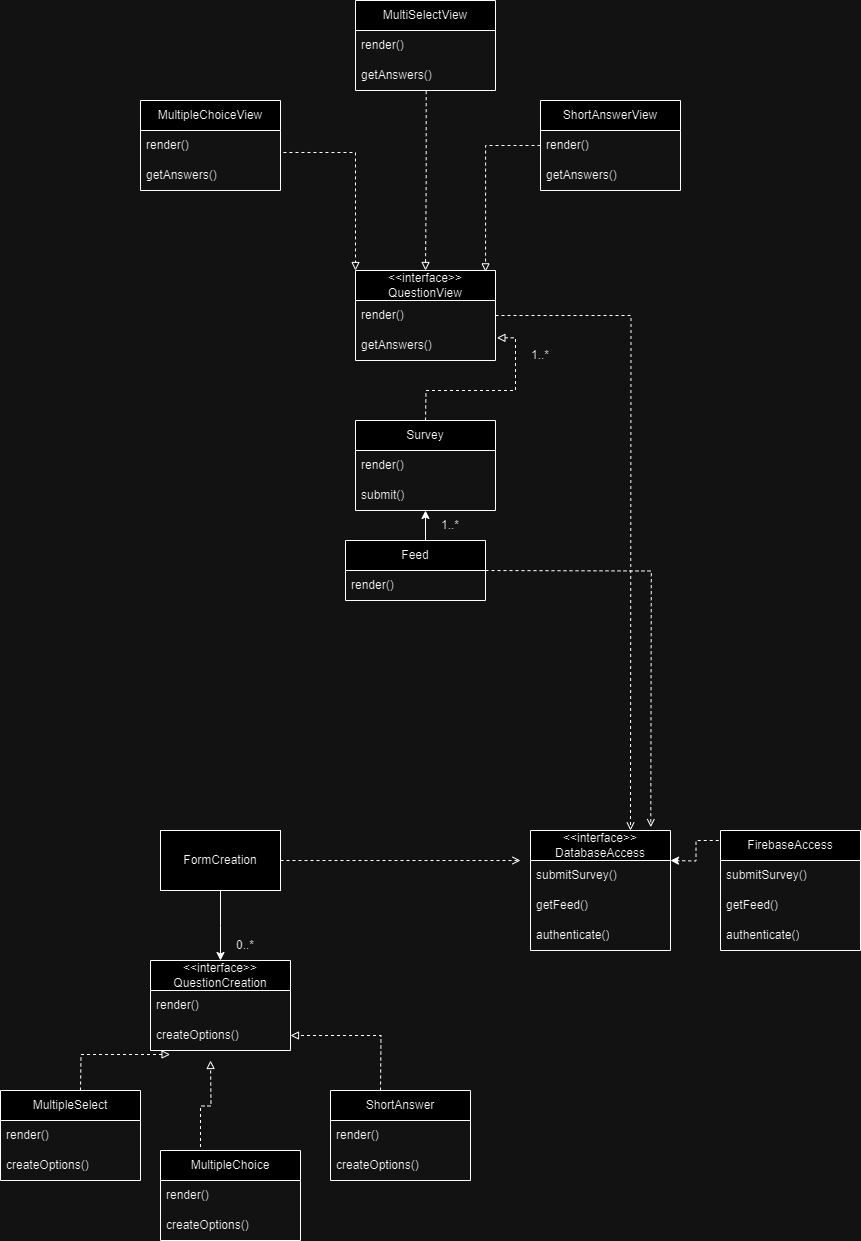

The diagram above was exported from draw.io. Its source (the exported page's mxGraphModel, read from the mxfile embedded in the PNG):
<mxGraphModel dx="1221" dy="1718" grid="1" gridSize="10" guides="1" tooltips="1" connect="1" arrows="1" fold="1" page="1" pageScale="1" pageWidth="850" pageHeight="1100" math="0" shadow="0">
  <root>
    <mxCell id="0" />
    <mxCell id="1" parent="0" />
    <mxCell id="7Hmq0UjcALQLHpIZyk4c-3" style="edgeStyle=orthogonalEdgeStyle;rounded=0;orthogonalLoop=1;jettySize=auto;html=1;dashed=1;exitX=0.021;exitY=-0.022;exitDx=0;exitDy=0;exitPerimeter=0;" parent="1" source="NuPQ6ECNSZK0ML21lQIw-31" edge="1">
      <mxGeometry relative="1" as="geometry">
        <mxPoint x="710" y="290" as="sourcePoint" />
        <mxPoint x="670" y="290" as="targetPoint" />
      </mxGeometry>
    </mxCell>
    <mxCell id="7Hmq0UjcALQLHpIZyk4c-6" style="edgeStyle=orthogonalEdgeStyle;rounded=0;orthogonalLoop=1;jettySize=auto;html=1;entryX=0.5;entryY=0;entryDx=0;entryDy=0;" parent="1" source="7Hmq0UjcALQLHpIZyk4c-4" edge="1">
      <mxGeometry relative="1" as="geometry">
        <mxPoint x="220" y="390" as="targetPoint" />
      </mxGeometry>
    </mxCell>
    <mxCell id="7Hmq0UjcALQLHpIZyk4c-16" style="edgeStyle=orthogonalEdgeStyle;rounded=0;orthogonalLoop=1;jettySize=auto;html=1;dashed=1;endArrow=open;endFill=0;strokeWidth=1;" parent="1" source="7Hmq0UjcALQLHpIZyk4c-4" edge="1">
      <mxGeometry relative="1" as="geometry">
        <mxPoint x="520" y="290" as="targetPoint" />
      </mxGeometry>
    </mxCell>
    <mxCell id="7Hmq0UjcALQLHpIZyk4c-4" value="FormCreation" style="rounded=0;whiteSpace=wrap;html=1;" parent="1" vertex="1">
      <mxGeometry x="160" y="260" width="120" height="60" as="geometry" />
    </mxCell>
    <mxCell id="7Hmq0UjcALQLHpIZyk4c-7" value="0..*" style="text;html=1;align=center;verticalAlign=middle;whiteSpace=wrap;rounded=0;" parent="1" vertex="1">
      <mxGeometry x="230" y="360" width="30" height="30" as="geometry" />
    </mxCell>
    <mxCell id="7Hmq0UjcALQLHpIZyk4c-10" style="edgeStyle=orthogonalEdgeStyle;rounded=0;orthogonalLoop=1;jettySize=auto;html=1;endArrow=block;endFill=0;dashed=1;entryX=1;entryY=0.5;entryDx=0;entryDy=0;" parent="1" target="NuPQ6ECNSZK0ML21lQIw-36" edge="1">
      <mxGeometry relative="1" as="geometry">
        <mxPoint x="380" y="520" as="sourcePoint" />
        <mxPoint x="270" y="500" as="targetPoint" />
      </mxGeometry>
    </mxCell>
    <mxCell id="7Hmq0UjcALQLHpIZyk4c-12" style="edgeStyle=orthogonalEdgeStyle;rounded=0;orthogonalLoop=1;jettySize=auto;html=1;endArrow=block;endFill=0;dashed=1;" parent="1" edge="1">
      <mxGeometry relative="1" as="geometry">
        <mxPoint x="220" y="580" as="sourcePoint" />
        <mxPoint x="210" y="490" as="targetPoint" />
      </mxGeometry>
    </mxCell>
    <mxCell id="7Hmq0UjcALQLHpIZyk4c-14" style="edgeStyle=orthogonalEdgeStyle;rounded=0;orthogonalLoop=1;jettySize=auto;html=1;endArrow=block;endFill=0;dashed=1;entryX=0.14;entryY=1.133;entryDx=0;entryDy=0;entryPerimeter=0;" parent="1" target="NuPQ6ECNSZK0ML21lQIw-36" edge="1">
      <mxGeometry relative="1" as="geometry">
        <mxPoint x="80" y="520" as="sourcePoint" />
        <mxPoint x="170" y="500" as="targetPoint" />
      </mxGeometry>
    </mxCell>
    <mxCell id="7Hmq0UjcALQLHpIZyk4c-25" style="edgeStyle=orthogonalEdgeStyle;rounded=0;orthogonalLoop=1;jettySize=auto;html=1;" parent="1" edge="1">
      <mxGeometry relative="1" as="geometry">
        <mxPoint x="425" y="-30" as="sourcePoint" />
        <mxPoint x="425" y="-60" as="targetPoint" />
      </mxGeometry>
    </mxCell>
    <mxCell id="7Hmq0UjcALQLHpIZyk4c-20" style="edgeStyle=orthogonalEdgeStyle;rounded=0;orthogonalLoop=1;jettySize=auto;html=1;entryX=0.919;entryY=-0.056;entryDx=0;entryDy=0;entryPerimeter=0;dashed=1;endArrow=open;endFill=0;" parent="1" edge="1">
      <mxGeometry relative="1" as="geometry">
        <mxPoint x="485" as="sourcePoint" />
        <mxPoint x="650.28" y="256.6400000000001" as="targetPoint" />
      </mxGeometry>
    </mxCell>
    <mxCell id="7Hmq0UjcALQLHpIZyk4c-28" style="edgeStyle=orthogonalEdgeStyle;rounded=0;orthogonalLoop=1;jettySize=auto;html=1;endArrow=block;endFill=0;dashed=1;entryX=1.01;entryY=0.244;entryDx=0;entryDy=0;entryPerimeter=0;" parent="1" target="NuPQ6ECNSZK0ML21lQIw-14" edge="1">
      <mxGeometry relative="1" as="geometry">
        <mxPoint x="425" y="-150" as="sourcePoint" />
        <mxPoint x="425" y="-200" as="targetPoint" />
      </mxGeometry>
    </mxCell>
    <mxCell id="7Hmq0UjcALQLHpIZyk4c-26" value="1..*" style="text;html=1;align=center;verticalAlign=middle;whiteSpace=wrap;rounded=0;" parent="1" vertex="1">
      <mxGeometry x="430" y="-60" width="40" height="30" as="geometry" />
    </mxCell>
    <mxCell id="7Hmq0UjcALQLHpIZyk4c-36" style="edgeStyle=orthogonalEdgeStyle;rounded=0;orthogonalLoop=1;jettySize=auto;html=1;entryX=0.75;entryY=0;entryDx=0;entryDy=0;dashed=1;endArrow=open;endFill=0;exitX=1;exitY=0.5;exitDx=0;exitDy=0;" parent="1" source="NuPQ6ECNSZK0ML21lQIw-13" edge="1">
      <mxGeometry relative="1" as="geometry">
        <mxPoint x="485" y="-260" as="sourcePoint" />
        <mxPoint x="630" y="260" as="targetPoint" />
      </mxGeometry>
    </mxCell>
    <mxCell id="7Hmq0UjcALQLHpIZyk4c-32" style="edgeStyle=orthogonalEdgeStyle;rounded=0;orthogonalLoop=1;jettySize=auto;html=1;entryX=0;entryY=0;entryDx=0;entryDy=0;dashed=1;endArrow=block;endFill=0;exitX=1.021;exitY=0.733;exitDx=0;exitDy=0;exitPerimeter=0;" parent="1" source="NuPQ6ECNSZK0ML21lQIw-3" target="NuPQ6ECNSZK0ML21lQIw-12" edge="1">
      <mxGeometry relative="1" as="geometry">
        <mxPoint x="340" y="-420" as="sourcePoint" />
        <mxPoint x="365" y="-290" as="targetPoint" />
      </mxGeometry>
    </mxCell>
    <mxCell id="7Hmq0UjcALQLHpIZyk4c-33" style="edgeStyle=orthogonalEdgeStyle;rounded=0;orthogonalLoop=1;jettySize=auto;html=1;entryX=0.5;entryY=0;entryDx=0;entryDy=0;dashed=1;endArrow=block;endFill=0;exitX=0.505;exitY=1.022;exitDx=0;exitDy=0;exitPerimeter=0;" parent="1" source="NuPQ6ECNSZK0ML21lQIw-8" target="NuPQ6ECNSZK0ML21lQIw-12" edge="1">
      <mxGeometry relative="1" as="geometry">
        <mxPoint x="425" y="-470" as="sourcePoint" />
        <mxPoint x="425" y="-290" as="targetPoint" />
      </mxGeometry>
    </mxCell>
    <mxCell id="7Hmq0UjcALQLHpIZyk4c-34" style="edgeStyle=orthogonalEdgeStyle;rounded=0;orthogonalLoop=1;jettySize=auto;html=1;dashed=1;endArrow=block;endFill=0;exitX=0;exitY=0.5;exitDx=0;exitDy=0;entryX=0.929;entryY=0.015;entryDx=0;entryDy=0;entryPerimeter=0;" parent="1" source="NuPQ6ECNSZK0ML21lQIw-10" target="NuPQ6ECNSZK0ML21lQIw-12" edge="1">
      <mxGeometry relative="1" as="geometry">
        <mxPoint x="510" y="-420" as="sourcePoint" />
        <mxPoint x="485" y="-310" as="targetPoint" />
      </mxGeometry>
    </mxCell>
    <mxCell id="7Hmq0UjcALQLHpIZyk4c-35" value="1..*" style="text;html=1;align=center;verticalAlign=middle;whiteSpace=wrap;rounded=0;" parent="1" vertex="1">
      <mxGeometry x="520" y="-230" width="40" height="30" as="geometry" />
    </mxCell>
    <mxCell id="NuPQ6ECNSZK0ML21lQIw-2" value="MultipleChoiceView" style="swimlane;fontStyle=0;childLayout=stackLayout;horizontal=1;startSize=30;horizontalStack=0;resizeParent=1;resizeParentMax=0;resizeLast=0;collapsible=1;marginBottom=0;whiteSpace=wrap;html=1;" vertex="1" parent="1">
      <mxGeometry x="140" y="-470" width="140" height="90" as="geometry" />
    </mxCell>
    <mxCell id="NuPQ6ECNSZK0ML21lQIw-3" value="render()" style="text;strokeColor=none;fillColor=none;align=left;verticalAlign=middle;spacingLeft=4;spacingRight=4;overflow=hidden;points=[[0,0.5],[1,0.5]];portConstraint=eastwest;rotatable=0;whiteSpace=wrap;html=1;" vertex="1" parent="NuPQ6ECNSZK0ML21lQIw-2">
      <mxGeometry y="30" width="140" height="30" as="geometry" />
    </mxCell>
    <mxCell id="NuPQ6ECNSZK0ML21lQIw-4" value="getAnswers()" style="text;strokeColor=none;fillColor=none;align=left;verticalAlign=middle;spacingLeft=4;spacingRight=4;overflow=hidden;points=[[0,0.5],[1,0.5]];portConstraint=eastwest;rotatable=0;whiteSpace=wrap;html=1;" vertex="1" parent="NuPQ6ECNSZK0ML21lQIw-2">
      <mxGeometry y="60" width="140" height="30" as="geometry" />
    </mxCell>
    <mxCell id="NuPQ6ECNSZK0ML21lQIw-6" value="MultiSelectView" style="swimlane;fontStyle=0;childLayout=stackLayout;horizontal=1;startSize=30;horizontalStack=0;resizeParent=1;resizeParentMax=0;resizeLast=0;collapsible=1;marginBottom=0;whiteSpace=wrap;html=1;" vertex="1" parent="1">
      <mxGeometry x="355" y="-570" width="140" height="90" as="geometry" />
    </mxCell>
    <mxCell id="NuPQ6ECNSZK0ML21lQIw-7" value="render()" style="text;strokeColor=none;fillColor=none;align=left;verticalAlign=middle;spacingLeft=4;spacingRight=4;overflow=hidden;points=[[0,0.5],[1,0.5]];portConstraint=eastwest;rotatable=0;whiteSpace=wrap;html=1;" vertex="1" parent="NuPQ6ECNSZK0ML21lQIw-6">
      <mxGeometry y="30" width="140" height="30" as="geometry" />
    </mxCell>
    <mxCell id="NuPQ6ECNSZK0ML21lQIw-8" value="getAnswers()" style="text;strokeColor=none;fillColor=none;align=left;verticalAlign=middle;spacingLeft=4;spacingRight=4;overflow=hidden;points=[[0,0.5],[1,0.5]];portConstraint=eastwest;rotatable=0;whiteSpace=wrap;html=1;" vertex="1" parent="NuPQ6ECNSZK0ML21lQIw-6">
      <mxGeometry y="60" width="140" height="30" as="geometry" />
    </mxCell>
    <mxCell id="NuPQ6ECNSZK0ML21lQIw-9" value="ShortAnswerView" style="swimlane;fontStyle=0;childLayout=stackLayout;horizontal=1;startSize=30;horizontalStack=0;resizeParent=1;resizeParentMax=0;resizeLast=0;collapsible=1;marginBottom=0;whiteSpace=wrap;html=1;" vertex="1" parent="1">
      <mxGeometry x="540" y="-470" width="140" height="90" as="geometry" />
    </mxCell>
    <mxCell id="NuPQ6ECNSZK0ML21lQIw-10" value="render()" style="text;strokeColor=none;fillColor=none;align=left;verticalAlign=middle;spacingLeft=4;spacingRight=4;overflow=hidden;points=[[0,0.5],[1,0.5]];portConstraint=eastwest;rotatable=0;whiteSpace=wrap;html=1;" vertex="1" parent="NuPQ6ECNSZK0ML21lQIw-9">
      <mxGeometry y="30" width="140" height="30" as="geometry" />
    </mxCell>
    <mxCell id="NuPQ6ECNSZK0ML21lQIw-11" value="getAnswers()" style="text;strokeColor=none;fillColor=none;align=left;verticalAlign=middle;spacingLeft=4;spacingRight=4;overflow=hidden;points=[[0,0.5],[1,0.5]];portConstraint=eastwest;rotatable=0;whiteSpace=wrap;html=1;" vertex="1" parent="NuPQ6ECNSZK0ML21lQIw-9">
      <mxGeometry y="60" width="140" height="30" as="geometry" />
    </mxCell>
    <mxCell id="NuPQ6ECNSZK0ML21lQIw-12" value="&amp;lt;&amp;lt;interface&amp;gt;&amp;gt;&lt;div&gt;QuestionView&lt;/div&gt;" style="swimlane;fontStyle=0;childLayout=stackLayout;horizontal=1;startSize=30;horizontalStack=0;resizeParent=1;resizeParentMax=0;resizeLast=0;collapsible=1;marginBottom=0;whiteSpace=wrap;html=1;" vertex="1" parent="1">
      <mxGeometry x="355" y="-300" width="140" height="90" as="geometry" />
    </mxCell>
    <mxCell id="NuPQ6ECNSZK0ML21lQIw-13" value="render()" style="text;strokeColor=none;fillColor=none;align=left;verticalAlign=middle;spacingLeft=4;spacingRight=4;overflow=hidden;points=[[0,0.5],[1,0.5]];portConstraint=eastwest;rotatable=0;whiteSpace=wrap;html=1;" vertex="1" parent="NuPQ6ECNSZK0ML21lQIw-12">
      <mxGeometry y="30" width="140" height="30" as="geometry" />
    </mxCell>
    <mxCell id="NuPQ6ECNSZK0ML21lQIw-14" value="getAnswers()" style="text;strokeColor=none;fillColor=none;align=left;verticalAlign=middle;spacingLeft=4;spacingRight=4;overflow=hidden;points=[[0,0.5],[1,0.5]];portConstraint=eastwest;rotatable=0;whiteSpace=wrap;html=1;" vertex="1" parent="NuPQ6ECNSZK0ML21lQIw-12">
      <mxGeometry y="60" width="140" height="30" as="geometry" />
    </mxCell>
    <mxCell id="NuPQ6ECNSZK0ML21lQIw-16" value="Survey" style="swimlane;fontStyle=0;childLayout=stackLayout;horizontal=1;startSize=30;horizontalStack=0;resizeParent=1;resizeParentMax=0;resizeLast=0;collapsible=1;marginBottom=0;whiteSpace=wrap;html=1;" vertex="1" parent="1">
      <mxGeometry x="355" y="-150" width="140" height="90" as="geometry" />
    </mxCell>
    <mxCell id="NuPQ6ECNSZK0ML21lQIw-17" value="render()" style="text;strokeColor=none;fillColor=none;align=left;verticalAlign=middle;spacingLeft=4;spacingRight=4;overflow=hidden;points=[[0,0.5],[1,0.5]];portConstraint=eastwest;rotatable=0;whiteSpace=wrap;html=1;" vertex="1" parent="NuPQ6ECNSZK0ML21lQIw-16">
      <mxGeometry y="30" width="140" height="30" as="geometry" />
    </mxCell>
    <mxCell id="NuPQ6ECNSZK0ML21lQIw-18" value="submit()" style="text;strokeColor=none;fillColor=none;align=left;verticalAlign=middle;spacingLeft=4;spacingRight=4;overflow=hidden;points=[[0,0.5],[1,0.5]];portConstraint=eastwest;rotatable=0;whiteSpace=wrap;html=1;" vertex="1" parent="NuPQ6ECNSZK0ML21lQIw-16">
      <mxGeometry y="60" width="140" height="30" as="geometry" />
    </mxCell>
    <mxCell id="NuPQ6ECNSZK0ML21lQIw-19" value="Feed" style="swimlane;fontStyle=0;childLayout=stackLayout;horizontal=1;startSize=30;horizontalStack=0;resizeParent=1;resizeParentMax=0;resizeLast=0;collapsible=1;marginBottom=0;whiteSpace=wrap;html=1;" vertex="1" parent="1">
      <mxGeometry x="345" y="-30" width="140" height="60" as="geometry" />
    </mxCell>
    <mxCell id="NuPQ6ECNSZK0ML21lQIw-20" value="render()" style="text;strokeColor=none;fillColor=none;align=left;verticalAlign=middle;spacingLeft=4;spacingRight=4;overflow=hidden;points=[[0,0.5],[1,0.5]];portConstraint=eastwest;rotatable=0;whiteSpace=wrap;html=1;" vertex="1" parent="NuPQ6ECNSZK0ML21lQIw-19">
      <mxGeometry y="30" width="140" height="30" as="geometry" />
    </mxCell>
    <mxCell id="NuPQ6ECNSZK0ML21lQIw-25" value="&amp;lt;&amp;lt;interface&amp;gt;&amp;gt;&lt;div&gt;DatabaseAccess&lt;/div&gt;" style="swimlane;fontStyle=0;childLayout=stackLayout;horizontal=1;startSize=30;horizontalStack=0;resizeParent=1;resizeParentMax=0;resizeLast=0;collapsible=1;marginBottom=0;whiteSpace=wrap;html=1;" vertex="1" parent="1">
      <mxGeometry x="530" y="260" width="140" height="120" as="geometry" />
    </mxCell>
    <mxCell id="NuPQ6ECNSZK0ML21lQIw-26" value="submitSurvey()" style="text;strokeColor=none;fillColor=none;align=left;verticalAlign=middle;spacingLeft=4;spacingRight=4;overflow=hidden;points=[[0,0.5],[1,0.5]];portConstraint=eastwest;rotatable=0;whiteSpace=wrap;html=1;" vertex="1" parent="NuPQ6ECNSZK0ML21lQIw-25">
      <mxGeometry y="30" width="140" height="30" as="geometry" />
    </mxCell>
    <mxCell id="NuPQ6ECNSZK0ML21lQIw-27" value="getFeed()" style="text;strokeColor=none;fillColor=none;align=left;verticalAlign=middle;spacingLeft=4;spacingRight=4;overflow=hidden;points=[[0,0.5],[1,0.5]];portConstraint=eastwest;rotatable=0;whiteSpace=wrap;html=1;" vertex="1" parent="NuPQ6ECNSZK0ML21lQIw-25">
      <mxGeometry y="60" width="140" height="30" as="geometry" />
    </mxCell>
    <mxCell id="NuPQ6ECNSZK0ML21lQIw-28" value="authenticate()" style="text;strokeColor=none;fillColor=none;align=left;verticalAlign=middle;spacingLeft=4;spacingRight=4;overflow=hidden;points=[[0,0.5],[1,0.5]];portConstraint=eastwest;rotatable=0;whiteSpace=wrap;html=1;" vertex="1" parent="NuPQ6ECNSZK0ML21lQIw-25">
      <mxGeometry y="90" width="140" height="30" as="geometry" />
    </mxCell>
    <mxCell id="NuPQ6ECNSZK0ML21lQIw-30" value="FirebaseAccess" style="swimlane;fontStyle=0;childLayout=stackLayout;horizontal=1;startSize=30;horizontalStack=0;resizeParent=1;resizeParentMax=0;resizeLast=0;collapsible=1;marginBottom=0;whiteSpace=wrap;html=1;" vertex="1" parent="1">
      <mxGeometry x="720" y="260" width="140" height="120" as="geometry" />
    </mxCell>
    <mxCell id="NuPQ6ECNSZK0ML21lQIw-31" value="submitSurvey()" style="text;strokeColor=none;fillColor=none;align=left;verticalAlign=middle;spacingLeft=4;spacingRight=4;overflow=hidden;points=[[0,0.5],[1,0.5]];portConstraint=eastwest;rotatable=0;whiteSpace=wrap;html=1;" vertex="1" parent="NuPQ6ECNSZK0ML21lQIw-30">
      <mxGeometry y="30" width="140" height="30" as="geometry" />
    </mxCell>
    <mxCell id="NuPQ6ECNSZK0ML21lQIw-32" value="getFeed()" style="text;strokeColor=none;fillColor=none;align=left;verticalAlign=middle;spacingLeft=4;spacingRight=4;overflow=hidden;points=[[0,0.5],[1,0.5]];portConstraint=eastwest;rotatable=0;whiteSpace=wrap;html=1;" vertex="1" parent="NuPQ6ECNSZK0ML21lQIw-30">
      <mxGeometry y="60" width="140" height="30" as="geometry" />
    </mxCell>
    <mxCell id="NuPQ6ECNSZK0ML21lQIw-33" value="authenticate()" style="text;strokeColor=none;fillColor=none;align=left;verticalAlign=middle;spacingLeft=4;spacingRight=4;overflow=hidden;points=[[0,0.5],[1,0.5]];portConstraint=eastwest;rotatable=0;whiteSpace=wrap;html=1;" vertex="1" parent="NuPQ6ECNSZK0ML21lQIw-30">
      <mxGeometry y="90" width="140" height="30" as="geometry" />
    </mxCell>
    <mxCell id="NuPQ6ECNSZK0ML21lQIw-34" value="&amp;lt;&amp;lt;interface&amp;gt;&amp;gt;&lt;div&gt;QuestionCreation&lt;/div&gt;" style="swimlane;fontStyle=0;childLayout=stackLayout;horizontal=1;startSize=30;horizontalStack=0;resizeParent=1;resizeParentMax=0;resizeLast=0;collapsible=1;marginBottom=0;whiteSpace=wrap;html=1;" vertex="1" parent="1">
      <mxGeometry x="150" y="390" width="140" height="90" as="geometry" />
    </mxCell>
    <mxCell id="NuPQ6ECNSZK0ML21lQIw-35" value="render()" style="text;strokeColor=none;fillColor=none;align=left;verticalAlign=middle;spacingLeft=4;spacingRight=4;overflow=hidden;points=[[0,0.5],[1,0.5]];portConstraint=eastwest;rotatable=0;whiteSpace=wrap;html=1;" vertex="1" parent="NuPQ6ECNSZK0ML21lQIw-34">
      <mxGeometry y="30" width="140" height="30" as="geometry" />
    </mxCell>
    <mxCell id="NuPQ6ECNSZK0ML21lQIw-36" value="createOptions()" style="text;strokeColor=none;fillColor=none;align=left;verticalAlign=middle;spacingLeft=4;spacingRight=4;overflow=hidden;points=[[0,0.5],[1,0.5]];portConstraint=eastwest;rotatable=0;whiteSpace=wrap;html=1;" vertex="1" parent="NuPQ6ECNSZK0ML21lQIw-34">
      <mxGeometry y="60" width="140" height="30" as="geometry" />
    </mxCell>
    <mxCell id="NuPQ6ECNSZK0ML21lQIw-37" value="ShortAnswer" style="swimlane;fontStyle=0;childLayout=stackLayout;horizontal=1;startSize=30;horizontalStack=0;resizeParent=1;resizeParentMax=0;resizeLast=0;collapsible=1;marginBottom=0;whiteSpace=wrap;html=1;" vertex="1" parent="1">
      <mxGeometry x="330" y="520" width="140" height="90" as="geometry" />
    </mxCell>
    <mxCell id="NuPQ6ECNSZK0ML21lQIw-38" value="render()" style="text;strokeColor=none;fillColor=none;align=left;verticalAlign=middle;spacingLeft=4;spacingRight=4;overflow=hidden;points=[[0,0.5],[1,0.5]];portConstraint=eastwest;rotatable=0;whiteSpace=wrap;html=1;" vertex="1" parent="NuPQ6ECNSZK0ML21lQIw-37">
      <mxGeometry y="30" width="140" height="30" as="geometry" />
    </mxCell>
    <mxCell id="NuPQ6ECNSZK0ML21lQIw-39" value="createOptions()" style="text;strokeColor=none;fillColor=none;align=left;verticalAlign=middle;spacingLeft=4;spacingRight=4;overflow=hidden;points=[[0,0.5],[1,0.5]];portConstraint=eastwest;rotatable=0;whiteSpace=wrap;html=1;" vertex="1" parent="NuPQ6ECNSZK0ML21lQIw-37">
      <mxGeometry y="60" width="140" height="30" as="geometry" />
    </mxCell>
    <mxCell id="NuPQ6ECNSZK0ML21lQIw-40" value="MultipleChoice" style="swimlane;fontStyle=0;childLayout=stackLayout;horizontal=1;startSize=30;horizontalStack=0;resizeParent=1;resizeParentMax=0;resizeLast=0;collapsible=1;marginBottom=0;whiteSpace=wrap;html=1;" vertex="1" parent="1">
      <mxGeometry x="160" y="580" width="140" height="90" as="geometry" />
    </mxCell>
    <mxCell id="NuPQ6ECNSZK0ML21lQIw-41" value="render()" style="text;strokeColor=none;fillColor=none;align=left;verticalAlign=middle;spacingLeft=4;spacingRight=4;overflow=hidden;points=[[0,0.5],[1,0.5]];portConstraint=eastwest;rotatable=0;whiteSpace=wrap;html=1;" vertex="1" parent="NuPQ6ECNSZK0ML21lQIw-40">
      <mxGeometry y="30" width="140" height="30" as="geometry" />
    </mxCell>
    <mxCell id="NuPQ6ECNSZK0ML21lQIw-42" value="createOptions()" style="text;strokeColor=none;fillColor=none;align=left;verticalAlign=middle;spacingLeft=4;spacingRight=4;overflow=hidden;points=[[0,0.5],[1,0.5]];portConstraint=eastwest;rotatable=0;whiteSpace=wrap;html=1;" vertex="1" parent="NuPQ6ECNSZK0ML21lQIw-40">
      <mxGeometry y="60" width="140" height="30" as="geometry" />
    </mxCell>
    <mxCell id="NuPQ6ECNSZK0ML21lQIw-43" value="MultipleSelect" style="swimlane;fontStyle=0;childLayout=stackLayout;horizontal=1;startSize=30;horizontalStack=0;resizeParent=1;resizeParentMax=0;resizeLast=0;collapsible=1;marginBottom=0;whiteSpace=wrap;html=1;" vertex="1" parent="1">
      <mxGeometry y="520" width="140" height="90" as="geometry" />
    </mxCell>
    <mxCell id="NuPQ6ECNSZK0ML21lQIw-44" value="render()" style="text;strokeColor=none;fillColor=none;align=left;verticalAlign=middle;spacingLeft=4;spacingRight=4;overflow=hidden;points=[[0,0.5],[1,0.5]];portConstraint=eastwest;rotatable=0;whiteSpace=wrap;html=1;" vertex="1" parent="NuPQ6ECNSZK0ML21lQIw-43">
      <mxGeometry y="30" width="140" height="30" as="geometry" />
    </mxCell>
    <mxCell id="NuPQ6ECNSZK0ML21lQIw-45" value="createOptions()" style="text;strokeColor=none;fillColor=none;align=left;verticalAlign=middle;spacingLeft=4;spacingRight=4;overflow=hidden;points=[[0,0.5],[1,0.5]];portConstraint=eastwest;rotatable=0;whiteSpace=wrap;html=1;" vertex="1" parent="NuPQ6ECNSZK0ML21lQIw-43">
      <mxGeometry y="60" width="140" height="30" as="geometry" />
    </mxCell>
  </root>
</mxGraphModel>